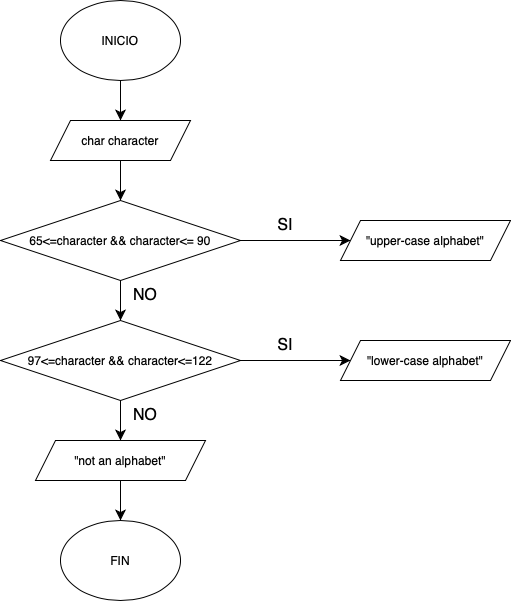

The diagram above was exported from draw.io. Its source (the exported page's mxGraphModel, read from the mxfile embedded in the PNG):
<mxGraphModel dx="759" dy="963" grid="1" gridSize="10" guides="1" tooltips="1" connect="1" arrows="1" fold="1" page="1" pageScale="1" pageWidth="827" pageHeight="1169" math="0" shadow="0">
  <root>
    <mxCell id="0" />
    <mxCell id="1" parent="0" />
    <mxCell id="t7mB_Zy_pILtrLZvzfWt-9" style="edgeStyle=none;curved=1;rounded=0;orthogonalLoop=1;jettySize=auto;html=1;exitX=0.5;exitY=1;exitDx=0;exitDy=0;entryX=0.5;entryY=0;entryDx=0;entryDy=0;fontSize=12;startSize=8;endSize=8;" edge="1" parent="1" source="t7mB_Zy_pILtrLZvzfWt-1" target="t7mB_Zy_pILtrLZvzfWt-2">
      <mxGeometry relative="1" as="geometry" />
    </mxCell>
    <mxCell id="t7mB_Zy_pILtrLZvzfWt-1" value="INICIO" style="ellipse;whiteSpace=wrap;html=1;" vertex="1" parent="1">
      <mxGeometry x="280" y="40" width="120" height="80" as="geometry" />
    </mxCell>
    <mxCell id="t7mB_Zy_pILtrLZvzfWt-10" style="edgeStyle=none;curved=1;rounded=0;orthogonalLoop=1;jettySize=auto;html=1;exitX=0.5;exitY=1;exitDx=0;exitDy=0;entryX=0.5;entryY=0;entryDx=0;entryDy=0;fontSize=12;startSize=8;endSize=8;" edge="1" parent="1" source="t7mB_Zy_pILtrLZvzfWt-2" target="t7mB_Zy_pILtrLZvzfWt-3">
      <mxGeometry relative="1" as="geometry" />
    </mxCell>
    <mxCell id="t7mB_Zy_pILtrLZvzfWt-2" value="char character" style="shape=parallelogram;perimeter=parallelogramPerimeter;whiteSpace=wrap;html=1;fixedSize=1;" vertex="1" parent="1">
      <mxGeometry x="270" y="160" width="140" height="40" as="geometry" />
    </mxCell>
    <mxCell id="t7mB_Zy_pILtrLZvzfWt-11" style="edgeStyle=none;curved=1;rounded=0;orthogonalLoop=1;jettySize=auto;html=1;exitX=1;exitY=0.5;exitDx=0;exitDy=0;fontSize=12;startSize=8;endSize=8;" edge="1" parent="1" source="t7mB_Zy_pILtrLZvzfWt-3" target="t7mB_Zy_pILtrLZvzfWt-4">
      <mxGeometry relative="1" as="geometry" />
    </mxCell>
    <mxCell id="t7mB_Zy_pILtrLZvzfWt-12" style="edgeStyle=none;curved=1;rounded=0;orthogonalLoop=1;jettySize=auto;html=1;exitX=0.5;exitY=1;exitDx=0;exitDy=0;entryX=0.5;entryY=0;entryDx=0;entryDy=0;fontSize=12;startSize=8;endSize=8;" edge="1" parent="1" source="t7mB_Zy_pILtrLZvzfWt-3" target="t7mB_Zy_pILtrLZvzfWt-5">
      <mxGeometry relative="1" as="geometry" />
    </mxCell>
    <mxCell id="t7mB_Zy_pILtrLZvzfWt-3" value="65&amp;lt;=character &amp;amp;&amp;amp; character&amp;lt;= 90" style="rhombus;whiteSpace=wrap;html=1;" vertex="1" parent="1">
      <mxGeometry x="220" y="240" width="240" height="80" as="geometry" />
    </mxCell>
    <mxCell id="t7mB_Zy_pILtrLZvzfWt-4" value="&quot;upper-case alphabet&quot;" style="shape=parallelogram;perimeter=parallelogramPerimeter;whiteSpace=wrap;html=1;fixedSize=1;" vertex="1" parent="1">
      <mxGeometry x="560" y="260" width="170" height="40" as="geometry" />
    </mxCell>
    <mxCell id="t7mB_Zy_pILtrLZvzfWt-14" style="edgeStyle=none;curved=1;rounded=0;orthogonalLoop=1;jettySize=auto;html=1;exitX=1;exitY=0.5;exitDx=0;exitDy=0;fontSize=12;startSize=8;endSize=8;" edge="1" parent="1" source="t7mB_Zy_pILtrLZvzfWt-5" target="t7mB_Zy_pILtrLZvzfWt-6">
      <mxGeometry relative="1" as="geometry" />
    </mxCell>
    <mxCell id="t7mB_Zy_pILtrLZvzfWt-15" style="edgeStyle=none;curved=1;rounded=0;orthogonalLoop=1;jettySize=auto;html=1;exitX=0.5;exitY=1;exitDx=0;exitDy=0;entryX=0.5;entryY=0;entryDx=0;entryDy=0;fontSize=12;startSize=8;endSize=8;" edge="1" parent="1" source="t7mB_Zy_pILtrLZvzfWt-5" target="t7mB_Zy_pILtrLZvzfWt-7">
      <mxGeometry relative="1" as="geometry" />
    </mxCell>
    <mxCell id="t7mB_Zy_pILtrLZvzfWt-5" value="97&amp;lt;=character &amp;amp;&amp;amp; character&amp;lt;=122" style="rhombus;whiteSpace=wrap;html=1;" vertex="1" parent="1">
      <mxGeometry x="220" y="360" width="240" height="80" as="geometry" />
    </mxCell>
    <mxCell id="t7mB_Zy_pILtrLZvzfWt-6" value="&quot;lower-case alphabet&quot;" style="shape=parallelogram;perimeter=parallelogramPerimeter;whiteSpace=wrap;html=1;fixedSize=1;" vertex="1" parent="1">
      <mxGeometry x="560" y="380" width="170" height="40" as="geometry" />
    </mxCell>
    <mxCell id="t7mB_Zy_pILtrLZvzfWt-16" style="edgeStyle=none;curved=1;rounded=0;orthogonalLoop=1;jettySize=auto;html=1;exitX=0.5;exitY=1;exitDx=0;exitDy=0;entryX=0.5;entryY=0;entryDx=0;entryDy=0;fontSize=12;startSize=8;endSize=8;" edge="1" parent="1" source="t7mB_Zy_pILtrLZvzfWt-7" target="t7mB_Zy_pILtrLZvzfWt-8">
      <mxGeometry relative="1" as="geometry" />
    </mxCell>
    <mxCell id="t7mB_Zy_pILtrLZvzfWt-7" value="&quot;not an alphabet&quot;" style="shape=parallelogram;perimeter=parallelogramPerimeter;whiteSpace=wrap;html=1;fixedSize=1;" vertex="1" parent="1">
      <mxGeometry x="255" y="480" width="170" height="40" as="geometry" />
    </mxCell>
    <mxCell id="t7mB_Zy_pILtrLZvzfWt-8" value="FIN" style="ellipse;whiteSpace=wrap;html=1;" vertex="1" parent="1">
      <mxGeometry x="280" y="560" width="120" height="80" as="geometry" />
    </mxCell>
    <mxCell id="t7mB_Zy_pILtrLZvzfWt-17" value="SI" style="text;html=1;align=center;verticalAlign=middle;whiteSpace=wrap;rounded=0;fontSize=16;" vertex="1" parent="1">
      <mxGeometry x="490" y="250" width="30" height="30" as="geometry" />
    </mxCell>
    <mxCell id="t7mB_Zy_pILtrLZvzfWt-18" value="SI" style="text;html=1;align=center;verticalAlign=middle;whiteSpace=wrap;rounded=0;fontSize=16;" vertex="1" parent="1">
      <mxGeometry x="490" y="370" width="30" height="30" as="geometry" />
    </mxCell>
    <mxCell id="t7mB_Zy_pILtrLZvzfWt-19" value="NO" style="text;html=1;align=center;verticalAlign=middle;whiteSpace=wrap;rounded=0;fontSize=16;" vertex="1" parent="1">
      <mxGeometry x="350" y="320" width="30" height="30" as="geometry" />
    </mxCell>
    <mxCell id="t7mB_Zy_pILtrLZvzfWt-20" value="NO" style="text;html=1;align=center;verticalAlign=middle;whiteSpace=wrap;rounded=0;fontSize=16;" vertex="1" parent="1">
      <mxGeometry x="350" y="440" width="30" height="30" as="geometry" />
    </mxCell>
  </root>
</mxGraphModel>